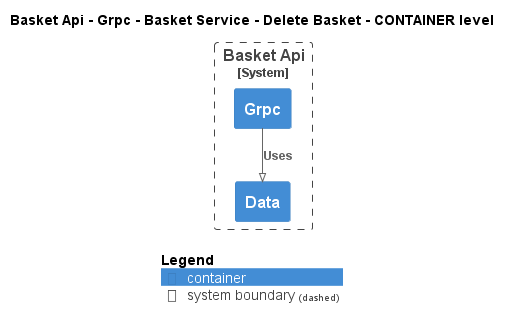

The diagram above was rendered by PlantUML. Its source (embedded in the PNG):
@startuml
!pragma layout smetana
!include ..\..\..\..\..\..\..\..\.c4s\C4_Container.puml

AddElementTag("state:new", $bgColor=green, $fontColor=#ffffff, $borderColor=green, $shadowing="False")
AddElementTag("state:changed", $bgColor=orange, $fontColor=#ffffff, $borderColor=orange, $shadowing="False")
AddElementTag("state:removed", $bgColor=red, $fontColor=#ffffff, $borderColor=red, $shadowing="False")

AddRelTag("state:new", $textColor=green, $lineColor=green)
AddRelTag("state:changed", $textColor=orange, $lineColor=orange)
AddRelTag("state:removed", $textColor=red, $lineColor=red)

SHOW_PERSON_PORTRAIT()
LAYOUT_TOP_DOWN()

skinparam linetype polyline

title Basket Api - Grpc - Basket Service - Delete Basket - CONTAINER level


System_Boundary(dotnet.eShop.Architecture.SoftwareSystems.BasketApi, "Basket Api") {
    Container(dotnet.eShop.Architecture.SoftwareSystems.BasketApi.Containers.Grpc, "Grpc", "", "")
    Container(dotnet.eShop.Architecture.SoftwareSystems.BasketApi.Containers.Data, "Data", "", "")
}

Rel(dotnet.eShop.Architecture.SoftwareSystems.BasketApi.Containers.Grpc, dotnet.eShop.Architecture.SoftwareSystems.BasketApi.Containers.Data, "Uses")


SHOW_LEGEND()
@enduml